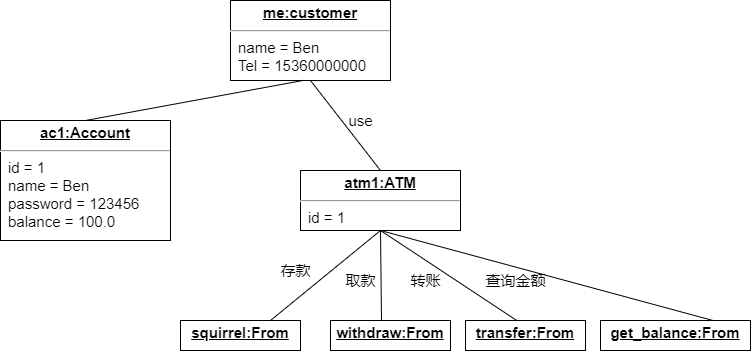

The diagram above was exported from draw.io. Its source (the exported page's mxGraphModel, read from the mxfile embedded in the PNG):
<mxGraphModel dx="1712" dy="447" grid="1" gridSize="10" guides="1" tooltips="1" connect="1" arrows="1" fold="1" page="1" pageScale="1" pageWidth="850" pageHeight="1100" math="0" shadow="0">
  <root>
    <mxCell id="0" />
    <mxCell id="1" parent="0" />
    <mxCell id="qxcCbWTKQK0PTFkgJzdF-1" value="&lt;p style=&quot;margin: 4px 0px 0px ; text-align: center ; text-decoration: underline ; font-size: 15px&quot;&gt;&lt;b&gt;&lt;font style=&quot;font-size: 15px&quot;&gt;me:customer&lt;/font&gt;&lt;/b&gt;&lt;/p&gt;&lt;hr style=&quot;font-size: 15px&quot;&gt;&lt;p style=&quot;margin: 0px 0px 0px 8px ; font-size: 15px&quot;&gt;&lt;font style=&quot;font-size: 15px&quot;&gt;name = Ben&lt;br&gt;Tel = 15360000000&lt;/font&gt;&lt;br&gt;&lt;/p&gt;" style="verticalAlign=top;align=left;overflow=fill;fontSize=12;fontFamily=Helvetica;html=1;" vertex="1" parent="1">
      <mxGeometry x="70" y="170" width="160" height="80" as="geometry" />
    </mxCell>
    <mxCell id="qxcCbWTKQK0PTFkgJzdF-16" value="" style="endArrow=none;endFill=0;endSize=12;html=1;rounded=0;fontSize=15;entryX=0.5;entryY=0;entryDx=0;entryDy=0;exitX=0.458;exitY=0.998;exitDx=0;exitDy=0;exitPerimeter=0;" edge="1" parent="1" source="qxcCbWTKQK0PTFkgJzdF-1" target="qxcCbWTKQK0PTFkgJzdF-9">
      <mxGeometry width="160" relative="1" as="geometry">
        <mxPoint x="220" y="290" as="sourcePoint" />
        <mxPoint x="150" y="310" as="targetPoint" />
      </mxGeometry>
    </mxCell>
    <mxCell id="qxcCbWTKQK0PTFkgJzdF-3" value="&lt;p style=&quot;margin: 4px 0px 0px ; text-align: center ; text-decoration: underline ; font-size: 15px&quot;&gt;&lt;b&gt;&lt;font style=&quot;font-size: 15px&quot;&gt;atm1:ATM&lt;/font&gt;&lt;/b&gt;&lt;/p&gt;&lt;hr style=&quot;font-size: 15px&quot;&gt;&lt;p style=&quot;margin: 0px 0px 0px 8px ; font-size: 15px&quot;&gt;&lt;font style=&quot;font-size: 15px&quot;&gt;id = 1&lt;/font&gt;&lt;br&gt;&lt;/p&gt;" style="verticalAlign=top;align=left;overflow=fill;fontSize=12;fontFamily=Helvetica;html=1;" vertex="1" parent="1">
      <mxGeometry x="140" y="340" width="160" height="60" as="geometry" />
    </mxCell>
    <mxCell id="qxcCbWTKQK0PTFkgJzdF-9" value="&lt;p style=&quot;margin: 4px 0px 0px ; text-align: center ; text-decoration: underline ; font-size: 15px&quot;&gt;&lt;b&gt;&lt;font style=&quot;font-size: 15px&quot;&gt;ac1:Account&lt;/font&gt;&lt;/b&gt;&lt;/p&gt;&lt;hr style=&quot;font-size: 15px&quot;&gt;&lt;p style=&quot;margin: 0px 0px 0px 8px ; font-size: 15px&quot;&gt;&lt;font style=&quot;font-size: 15px&quot;&gt;id = 1&lt;/font&gt;&lt;/p&gt;&lt;p style=&quot;margin: 0px 0px 0px 8px ; font-size: 15px&quot;&gt;&lt;font style=&quot;font-size: 15px&quot;&gt;name = Ben&lt;/font&gt;&lt;/p&gt;&lt;p style=&quot;margin: 0px 0px 0px 8px ; font-size: 15px&quot;&gt;&lt;font style=&quot;font-size: 15px&quot;&gt;password = 123456&lt;/font&gt;&lt;/p&gt;&lt;p style=&quot;margin: 0px 0px 0px 8px ; font-size: 15px&quot;&gt;&lt;font style=&quot;font-size: 15px&quot;&gt;balance = 100.0&lt;/font&gt;&lt;/p&gt;&lt;p style=&quot;margin: 0px 0px 0px 8px ; font-size: 15px&quot;&gt;&lt;font style=&quot;font-size: 15px&quot;&gt;&lt;br&gt;&lt;/font&gt;&lt;/p&gt;&lt;span style=&quot;color: rgba(0 , 0 , 0 , 0) ; font-family: monospace ; font-size: 15px&quot;&gt;&lt;font style=&quot;font-size: 15px&quot;&gt;%3CmxGraphModel%3E%3Croot%3E%3CmxCell%20id%3D%220%22%2F%3E%3CmxCell%20id%3D%221%22%20parent%3D%220%22%2F%3E%3CmxCell%20id%3D%222%22%20value%3D%22-%20id%EF%BC%9Aint%22%20style%3D%22text%3Balign%3Dleft%3BverticalAlign%3Dtop%3BspacingLeft%3D4%3BspacingRight%3D4%3Boverflow%3Dhidden%3Brotatable%3D0%3Bpoints%3D%5B%5B0%2C0.5%5D%2C%5B1%2C0.5%5D%5D%3BportConstraint%3Deastwest%3Brounded%3D0%3Bshadow%3D0%3Bhtml%3D0%3BfontStyle%3D0%3BfontSize%3D15%3B%22%20vertex%3D%221%22%20parent%3D%221%22%3E%3CmxGeometry%20x%3D%22436%22%20y%3D%22636%22%20width%3D%22160%22%20height%3D%2226%22%20as%3D%22geometry%22%2F%3E%3C%2FmxCell%3E%3CmxCell%20id%3D%223%22%20value%3D%22-%20name%EF%BC%9Astring%22%20style%3D%22text%3Balign%3Dleft%3BverticalAlign%3Dtop%3BspacingLeft%3D4%3BspacingRight%3D4%3Boverflow%3Dhidden%3Brotatable%3D0%3Bpoints%3D%5B%5B0%2C0.5%5D%2C%5B1%2C0.5%5D%5D%3BportConstraint%3Deastwest%3Brounded%3D0%3Bshadow%3D0%3Bhtml%3D0%3BfontStyle%3D0%3BfontSize%3D15%3B%22%20vertex%3D%221%22%20parent%3D%221%22%3E%3CmxGeometry%20x%3D%22436%22%20y%3D%22662%22%20width%3D%22160%22%20height%3D%2226%22%20as%3D%22geometry%22%2F%3E%3C%2FmxCell%3E%3CmxCell%20id%3D%224%22%20value%3D%22-%20password%EF%BC%9Aint%22%20style%3D%22text%3Balign%3Dleft%3BverticalAlign%3Dtop%3BspacingLeft%3D4%3BspacingRight%3D4%3Boverflow%3Dhidden%3Brotatable%3D0%3Bpoints%3D%5B%5B0%2C0.5%5D%2C%5B1%2C0.5%5D%5D%3BportConstraint%3Deastwest%3Brounded%3D0%3Bshadow%3D0%3Bhtml%3D0%3BfontStyle%3D0%3BfontSize%3D15%3B%22%20vertex%3D%221%22%20parent%3D%221%22%3E%3CmxGeometry%20x%3D%22436%22%20y%3D%22688%22%20width%3D%22160%22%20height%3D%2226%22%20as%3D%22geometry%22%2F%3E%3C%2FmxCell%3E%3CmxCell%20id%3D%225%22%20value%3D%22-%20balance%EF%BC%9Afloat%22%20style%3D%22text%3Balign%3Dleft%3BverticalAlign%3Dtop%3BspacingLeft%3D4%3BspacingRight%3D4%3Boverflow%3Dhidden%3Brotatable%3D0%3Bpoints%3D%5B%5B0%2C0.5%5D%2C%5B1%2C0.5%5D%5D%3BportConstraint%3Deastwest%3Brounded%3D0%3Bshadow%3D0%3Bhtml%3D0%3BfontStyle%3D0%3BfontSize%3D15%3B%22%20vertex%3D%221%22%20parent%3D%221%22%3E%3CmxGeometry%20x%3D%22436%22%20y%3D%22714%22%20width%3D%22160%22%20height%3D%2226%22%20as%3D%22geometry%22%2F%3E%3C%2FmxCell%3E%3C%2Froot%3E%3C%2FmxGraphModel%3E&lt;/font&gt;&lt;/span&gt;" style="verticalAlign=top;align=left;overflow=fill;fontSize=12;fontFamily=Helvetica;html=1;" vertex="1" parent="1">
      <mxGeometry x="-160" y="290" width="170" height="120" as="geometry" />
    </mxCell>
    <mxCell id="qxcCbWTKQK0PTFkgJzdF-19" value="" style="endArrow=none;endFill=0;endSize=12;html=1;rounded=0;fontSize=15;exitX=0.5;exitY=0;exitDx=0;exitDy=0;entryX=0.5;entryY=1;entryDx=0;entryDy=0;" edge="1" parent="1" source="qxcCbWTKQK0PTFkgJzdF-3" target="qxcCbWTKQK0PTFkgJzdF-1">
      <mxGeometry width="160" relative="1" as="geometry">
        <mxPoint x="389.99737598849754" y="410" as="sourcePoint" />
        <mxPoint x="390" y="320" as="targetPoint" />
      </mxGeometry>
    </mxCell>
    <mxCell id="qxcCbWTKQK0PTFkgJzdF-20" value="" style="endArrow=none;endFill=0;endSize=12;html=1;rounded=0;fontSize=15;entryX=0.425;entryY=-0.006;entryDx=0;entryDy=0;entryPerimeter=0;" edge="1" parent="1" target="qxcCbWTKQK0PTFkgJzdF-26">
      <mxGeometry width="160" relative="1" as="geometry">
        <mxPoint x="220" y="400" as="sourcePoint" />
        <mxPoint x="280" y="480" as="targetPoint" />
      </mxGeometry>
    </mxCell>
    <mxCell id="qxcCbWTKQK0PTFkgJzdF-21" value="" style="endArrow=none;endFill=0;endSize=12;html=1;rounded=0;fontSize=15;exitX=0.5;exitY=1;exitDx=0;exitDy=0;" edge="1" parent="1" source="qxcCbWTKQK0PTFkgJzdF-3">
      <mxGeometry width="160" relative="1" as="geometry">
        <mxPoint x="320" y="405" as="sourcePoint" />
        <mxPoint x="110" y="490" as="targetPoint" />
      </mxGeometry>
    </mxCell>
    <mxCell id="qxcCbWTKQK0PTFkgJzdF-22" value="&lt;p style=&quot;margin: 4px 0px 0px ; text-align: center ; text-decoration: underline ; font-size: 15px&quot;&gt;&lt;b&gt;&lt;font style=&quot;font-size: 15px&quot;&gt;squirrel:From&lt;/font&gt;&lt;/b&gt;&lt;/p&gt;" style="verticalAlign=top;align=left;overflow=fill;fontSize=12;fontFamily=Helvetica;html=1;" vertex="1" parent="1">
      <mxGeometry x="20" y="490" width="120" height="30" as="geometry" />
    </mxCell>
    <mxCell id="qxcCbWTKQK0PTFkgJzdF-23" value="存款" style="text;html=1;align=center;verticalAlign=middle;resizable=0;points=[];autosize=1;strokeColor=none;fillColor=none;fontSize=15;" vertex="1" parent="1">
      <mxGeometry x="110" y="430" width="50" height="20" as="geometry" />
    </mxCell>
    <mxCell id="qxcCbWTKQK0PTFkgJzdF-25" value="use" style="text;html=1;align=center;verticalAlign=middle;resizable=0;points=[];autosize=1;strokeColor=none;fillColor=none;fontSize=15;" vertex="1" parent="1">
      <mxGeometry x="180" y="280" width="40" height="20" as="geometry" />
    </mxCell>
    <mxCell id="qxcCbWTKQK0PTFkgJzdF-26" value="&lt;p style=&quot;margin: 4px 0px 0px ; text-align: center ; text-decoration: underline ; font-size: 15px&quot;&gt;&lt;b&gt;&lt;font style=&quot;font-size: 15px&quot;&gt;withdraw:From&lt;/font&gt;&lt;/b&gt;&lt;/p&gt;" style="verticalAlign=top;align=left;overflow=fill;fontSize=12;fontFamily=Helvetica;html=1;" vertex="1" parent="1">
      <mxGeometry x="170" y="490" width="120" height="30" as="geometry" />
    </mxCell>
    <mxCell id="qxcCbWTKQK0PTFkgJzdF-28" value="取款" style="text;html=1;align=center;verticalAlign=middle;resizable=0;points=[];autosize=1;strokeColor=none;fillColor=none;fontSize=15;" vertex="1" parent="1">
      <mxGeometry x="175" y="440" width="50" height="20" as="geometry" />
    </mxCell>
    <mxCell id="qxcCbWTKQK0PTFkgJzdF-29" value="" style="endArrow=none;endFill=0;endSize=12;html=1;rounded=0;fontSize=15;entryX=0.425;entryY=-0.006;entryDx=0;entryDy=0;entryPerimeter=0;exitX=0.5;exitY=1;exitDx=0;exitDy=0;" edge="1" target="qxcCbWTKQK0PTFkgJzdF-30" parent="1" source="qxcCbWTKQK0PTFkgJzdF-3">
      <mxGeometry width="160" relative="1" as="geometry">
        <mxPoint x="355.0000000000002" y="400" as="sourcePoint" />
        <mxPoint x="415" y="480" as="targetPoint" />
      </mxGeometry>
    </mxCell>
    <mxCell id="qxcCbWTKQK0PTFkgJzdF-30" value="&lt;p style=&quot;margin: 4px 0px 0px ; text-align: center ; text-decoration: underline ; font-size: 15px&quot;&gt;&lt;b&gt;&lt;font style=&quot;font-size: 15px&quot;&gt;transfer:From&lt;/font&gt;&lt;/b&gt;&lt;/p&gt;" style="verticalAlign=top;align=left;overflow=fill;fontSize=12;fontFamily=Helvetica;html=1;" vertex="1" parent="1">
      <mxGeometry x="305" y="490" width="120" height="30" as="geometry" />
    </mxCell>
    <mxCell id="qxcCbWTKQK0PTFkgJzdF-31" value="转账" style="text;html=1;align=center;verticalAlign=middle;resizable=0;points=[];autosize=1;strokeColor=none;fillColor=none;fontSize=15;" vertex="1" parent="1">
      <mxGeometry x="240" y="440" width="50" height="20" as="geometry" />
    </mxCell>
    <mxCell id="qxcCbWTKQK0PTFkgJzdF-32" value="&lt;p style=&quot;margin: 4px 0px 0px ; text-align: center ; text-decoration: underline ; font-size: 15px&quot;&gt;&lt;b&gt;&lt;font style=&quot;font-size: 15px&quot;&gt;get_balance:From&lt;/font&gt;&lt;/b&gt;&lt;/p&gt;" style="verticalAlign=top;align=left;overflow=fill;fontSize=12;fontFamily=Helvetica;html=1;" vertex="1" parent="1">
      <mxGeometry x="440" y="490" width="150" height="30" as="geometry" />
    </mxCell>
    <mxCell id="qxcCbWTKQK0PTFkgJzdF-33" value="查询金额" style="text;html=1;align=center;verticalAlign=middle;resizable=0;points=[];autosize=1;strokeColor=none;fillColor=none;fontSize=15;" vertex="1" parent="1">
      <mxGeometry x="315" y="440" width="80" height="20" as="geometry" />
    </mxCell>
    <mxCell id="qxcCbWTKQK0PTFkgJzdF-34" value="" style="endArrow=none;endFill=0;endSize=12;html=1;rounded=0;fontSize=15;entryX=0.75;entryY=0;entryDx=0;entryDy=0;exitX=0.5;exitY=1;exitDx=0;exitDy=0;" edge="1" parent="1" source="qxcCbWTKQK0PTFkgJzdF-3" target="qxcCbWTKQK0PTFkgJzdF-32">
      <mxGeometry width="160" relative="1" as="geometry">
        <mxPoint x="230.00000000000023" y="410" as="sourcePoint" />
        <mxPoint x="366" y="499.82000000000005" as="targetPoint" />
      </mxGeometry>
    </mxCell>
  </root>
</mxGraphModel>